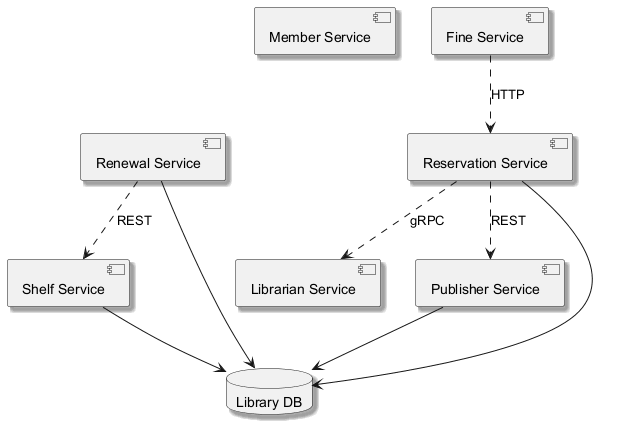

The diagram above was rendered by PlantUML. Its source (embedded in the PNG):
@startuml
skinparam monochrome true
skinparam shadowing true
component "Member Service" as C_MemberService
component "Renewal Service" as C_RenewalService
component "Fine Service" as C_FineService
component "Reservation Service" as C_ReservationService
component "Librarian Service" as C_LibrarianService
component "Publisher Service" as C_PublisherService
component "Shelf Service" as C_ShelfService
database "Library DB" as DB_library
C_RenewalService --> DB_library
C_ReservationService --> DB_library
C_PublisherService --> DB_library
C_ShelfService --> DB_library
C_FineService ..> C_ReservationService : HTTP
C_ReservationService ..> C_LibrarianService : gRPC
C_RenewalService ..> C_ShelfService : REST
C_ReservationService ..> C_PublisherService : REST
@enduml